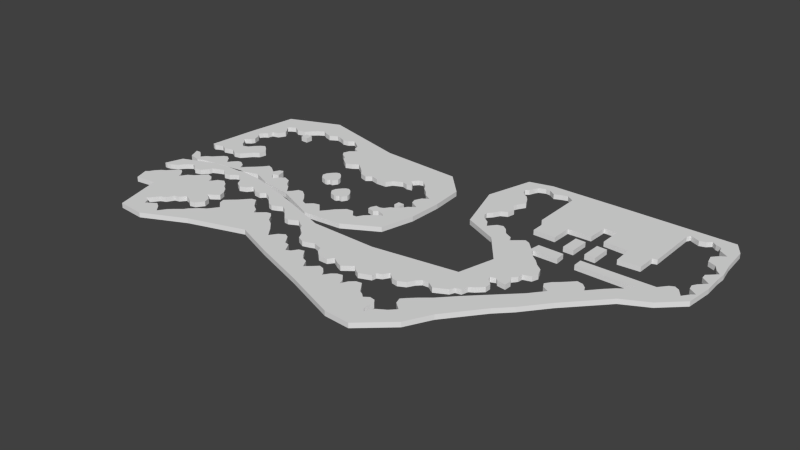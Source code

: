 # Source: Lvl1_F6_exp.blend  (saved by Blender 2.74.0; exported with 4.5.12 LTS)
import bpy
from mathutils import Matrix  # noqa: F401  (used for matrix-valued properties, if any)

bpy.ops.wm.read_factory_settings(use_empty=True)
scene = bpy.context.scene
scene.name = 'Scene'

# ---- collections
col_collection_1 = bpy.data.collections.new('Collection 1'); scene.collection.children.link(col_collection_1)

# ---- world
world_world = bpy.data.worlds.new('World'); scene.world = world_world
world_world.color = (0.05088, 0.05088, 0.05088)
world_world.use_sun_shadow = False
world_world.sun_shadow_jitter_overblur = 0.0
world_world.cycles.sampling_method = 'MANUAL'
world_world.cycles.sample_map_resolution = 256

# ---- meshes
me_cube_004 = bpy.data.meshes.new('Cube.004')
me_cube_004.from_pydata([(48.96, 7.709, -1.0), (48.96, 7.709, 0.3), (51.68, 7.709, -1.0), (51.68, 7.709, 0.3), (51.69, 12.88, -1.0), (51.69, 12.88, 0.3), (49.06, 12.94, -1.0), (49.06, 12.94, 0.3), (43.34, 7.747, -1.0), (43.34, 7.747, 0.3), (46.05, 7.747, -1.0), (46.05, 7.747, 0.3), (46.07, 12.92, -1.0), (46.07, 12.92, 0.3), (43.43, 12.98, -1.0), (43.43, 12.98, 0.3), (-22.96, -0.2716, -1.0), (-22.96, -0.2716, 0.3), (-24.52, 0.2496, -1.0), (-24.52, 0.2496, 0.3), (-25.45, 1.544, -1.0), (-25.45, 1.544, 0.3), (-25.23, 2.701, -1.0), (-25.23, 2.701, 0.3), (-24.73, 3.394, -1.0), (-24.73, 3.394, 0.3), (-24.19, 4.063, -1.0), (-24.19, 4.063, 0.3), (-23.52, 4.682, -1.0), (-23.52, 4.682, 0.3), (-22.68, 4.929, -1.0), (-22.68, 4.929, 0.3), (-21.86, 4.484, -1.0), (-21.86, 4.484, 0.3), (-21.31, 3.914, -1.0), (-21.31, 3.914, 0.3), (-20.74, 3.196, -1.0), (-20.74, 3.196, 0.3), (-20.42, 2.503, -1.0), (-20.42, 2.503, 0.3), (-20.3, 1.71, -1.0), (-20.3, 1.71, 0.3), (-20.67, 1.017, -1.0), (-20.67, 1.017, 0.3), (-21.09, 0.3481, -1.0), (-21.09, 0.3481, 0.3), (-21.93, 0.3976, -1.0), (-21.93, 0.3976, 0.3), (-22.38, -0.2215, -1.0), (-22.38, -0.2215, 0.3), (-47.53, 16.33, -1.0), (-47.53, 16.33, 0.3), (-45.51, 16.3, -1.0), (-45.51, 16.3, 0.3), (-45.46, 18.23, -1.0), (-45.46, 18.23, 0.3), (-47.45, 18.26, -1.0), (-47.45, 18.26, 0.3), (-0.04993, -0.03031, -1.0), (-0.04993, -0.03031, 0.3), (1.614, -0.06262, -1.0), (1.614, -0.06262, 0.3), (1.653, 1.525, -1.0), (1.653, 1.525, 0.3), (0.01428, 1.55, -1.0), (0.01428, 1.55, 0.3), (-62.49, -2.765, -1.0), (-62.49, -2.765, 0.3), (-61.42, -3.174, -1.0), (-61.42, -3.174, 0.3), (-60.53, -2.666, -1.0), (-60.53, -2.666, 0.3), (-59.25, -2.211, -1.0), (-59.25, -2.211, 0.3), (-57.86, -2.933, -1.0), (-57.86, -2.933, 0.3), (-56.55, -2.612, -1.0), (-56.55, -2.612, 0.3), (-55.4, -2.211, -1.0), (-55.4, -2.211, 0.3), (-53.69, -3.174, -1.0), (-53.69, -3.174, 0.3), (-51.92, -2.799, -1.0), (-51.92, -2.799, 0.3), (-50.56, -1.221, -1.0), (-50.56, -1.221, 0.3), (-49.78, -0.2315, -1.0), (-49.78, -0.2315, 0.3), (-48.23, 0.8651, -1.0), (-48.23, 0.8651, 0.3), (-47.8, 2.764, -1.0), (-47.8, 2.764, 0.3), (-49.11, 4.155, -1.0), (-49.11, 4.155, 0.3), (-50.37, 5.091, -1.0), (-50.37, 5.091, 0.3), (-51.49, 4.476, -1.0), (-51.49, 4.476, 0.3), (-52.72, 3.272, -1.0), (-52.72, 3.272, 0.3), (-53.71, 1.962, -1.0), (-53.71, 1.962, 0.3), (-55.08, 1.4, -1.0), (-55.08, 1.4, 0.3), (-56.23, 2.202, -1.0), (-56.23, 2.202, 0.3), (-57.3, 3.888, -1.0), (-57.3, 3.888, 0.3), (-58.5, 4.85, -1.0), (-58.5, 4.85, 0.3), (-56.81, 6.054, -1.0), (-56.81, 6.054, 0.3), (-56.33, 6.99, -1.0), (-56.33, 6.99, 0.3), (-57.0, 8.996, -1.0), (-57.0, 8.996, 0.3), (-58.18, 10.04, -1.0), (-58.18, 10.04, 0.3), (-57.4, 11.24, -1.0), (-57.4, 11.24, 0.3), (-56.33, 11.99, -1.0), (-56.33, 11.99, 0.3), (-55.99, 13.41, -1.0), (-55.99, 13.41, 0.3), (-54.22, 13.89, -1.0), (-54.22, 13.89, 0.3), (-53.2, 15.76, -1.0), (-53.2, 15.76, 0.3), (-53.87, 16.99, -1.0), (-53.87, 16.99, 0.3), (-55.29, 18.65, -1.0), (-55.29, 18.65, 0.3), (-54.54, 19.32, -1.0), (-54.54, 19.32, 0.3), (-53.31, 19.94, -1.0), (-53.31, 19.94, 0.3), (-51.49, 18.89, -1.0), (-51.49, 18.89, 0.3), (-49.25, 19.37, -1.0), (-49.25, 19.37, 0.3), (-47.88, 20.98, -1.0), (-47.88, 20.98, 0.3), (-46.57, 22.16, -1.0), (-46.57, 22.16, 0.3), (-45.13, 23.07, -1.0), (-45.13, 23.07, 0.3), (-43.9, 22.34, -1.0), (-43.9, 22.34, 0.3), (-41.89, 21.65, -1.0), (-41.89, 21.65, 0.3), (-39.86, 22.85, -1.0), (-39.86, 22.85, 0.3), (-38.52, 22.56, -1.0), (-38.52, 22.56, 0.3), (-36.78, 21.78, -1.0), (-36.78, 21.78, 0.3), (-35.23, 22.08, -1.0), (-35.23, 22.08, 0.3), (-33.89, 23.15, -1.0), (-33.89, 23.15, 0.3), (-32.31, 22.08, -1.0), (-32.31, 22.08, 0.3), (-30.82, 20.93, -1.0), (-30.82, 20.93, 0.3), (-30.33, 19.37, -1.0), (-30.33, 19.37, 0.3), (-28.73, 18.57, -1.0), (-28.73, 18.57, 0.3), (-30.44, 17.13, -1.0), (-30.44, 17.13, 0.3), (-31.0, 15.52, -1.0), (-31.0, 15.52, 0.3), (-30.25, 14.43, -1.0), (-30.25, 14.43, 0.3), (-28.68, 13.44, -1.0), (-28.68, 13.44, 0.3), (-27.93, 12.21, -1.0), (-27.93, 12.21, 0.3), (-25.73, 10.52, -1.0), (-25.73, 10.52, 0.3), (-24.02, 11.22, -1.0), (-24.02, 11.22, 0.3), (-22.6, 12.26, -1.0), (-22.6, 12.26, 0.3), (-21.05, 11.14, -1.0), (-21.05, 11.14, 0.3), (-19.37, 9.665, -1.0), (-19.37, 9.665, 0.3), (-18.27, 8.328, -1.0), (-18.27, 8.328, 0.3), (-16.27, 7.712, -1.0), (-16.27, 7.712, 0.3), (-14.98, 8.809, -1.0), (-14.98, 8.809, 0.3), (-12.9, 8.274, -1.0), (-12.9, 8.274, 0.3), (-10.03, 8.354, -1.0), (-10.03, 8.354, 0.3), (-9.071, 9.986, -1.0), (-9.071, 9.986, 0.3), (-7.84, 10.6, -1.0), (-7.84, 10.6, 0.3), (-6.53, 11.16, -1.0), (-6.53, 11.16, 0.3), (-4.978, 10.65, -1.0), (-4.978, 10.65, 0.3), (-3.48, 10.9, -1.0), (-3.48, 10.9, 0.3), (-4.015, 11.97, -1.0), (-4.015, 11.97, 0.3), (-5.379, 13.12, -1.0), (-5.379, 13.12, 0.3), (-4.096, 14.59, -1.0), (-4.096, 14.59, 0.3), (-2.919, 14.91, -1.0), (-2.919, 14.91, 0.3), (-1.983, 13.94, -1.0), (-1.983, 13.94, 0.3), (-0.8324, 12.98, -1.0), (-0.8324, 12.98, 0.3), (-0.003227, 11.62, -1.0), (-0.003227, 11.62, 0.3), (1.441, 10.39, -1.0), (1.441, 10.39, 0.3), (2.618, 8.916, -1.0), (2.618, 8.916, 0.3), (4.624, 7.846, -1.0), (4.624, 7.846, 0.3), (3.046, 6.856, -1.0), (3.046, 6.856, 0.3), (2.19, 5.011, -1.0), (2.19, 5.011, 0.3), (2.565, 3.647, -1.0), (2.565, 3.647, 0.3), (5.052, 2.229, -1.0), (5.052, 2.229, 0.3), (3.313, 0.9988, -1.0), (3.313, 0.9988, 0.3), (2.11, -0.9003, -1.0), (2.11, -0.9003, 0.3), (0.2642, -1.863, -1.0), (0.2642, -1.863, 0.3), (-0.7254, -3.227, -1.0), (-0.7254, -3.227, 0.3), (-1.715, -3.629, -1.0), (-1.715, -3.629, 0.3), (-2.892, -3.468, -1.0), (-2.892, -3.468, 0.3), (-3.561, -4.832, -1.0), (-3.561, -4.832, 0.3), (-3.507, -5.715, -1.0), (-3.507, -5.715, 0.3), (-1.688, -6.116, -1.0), (-1.688, -6.116, 0.3), (-0.6452, -5.314, -1.0), (-0.6452, -5.314, 0.3), (0.719, -5.635, -1.0), (0.719, -5.635, 0.3), (1.709, -6.437, -1.0), (1.709, -6.437, 0.3), (-0.2974, -7.828, -1.0), (-0.2974, -7.828, 0.3), (-1.902, -9.326, -1.0), (-1.902, -9.326, 0.3), (-2.785, -10.9, -1.0), (-2.785, -10.9, 0.3), (-3.801, -10.98, -1.0), (-3.801, -10.98, 0.3), (-5.379, -9.138, -1.0), (-5.379, -9.138, 0.3), (-7.225, -9.352, -1.0), (-7.225, -9.352, 0.3), (-9.365, -11.36, -1.0), (-9.365, -11.36, 0.3), (-10.6, -12.99, -1.0), (-10.6, -12.99, 0.3), (-11.64, -14.25, -1.0), (-11.64, -14.25, 0.3), (-14.02, -11.76, -1.0), (-14.02, -11.76, 0.3), (-15.6, -12.24, -1.0), (-15.6, -12.24, 0.3), (-17.09, -13.58, -1.0), (-17.09, -13.58, 0.3), (-18.46, -13.02, -1.0), (-18.46, -13.02, 0.3), (-19.61, -11.39, -1.0), (-19.61, -11.39, 0.3), (-20.87, -10.05, -1.0), (-20.87, -10.05, 0.3), (-22.5, -8.924, -1.0), (-22.5, -8.924, 0.3), (-23.75, -9.138, -1.0), (-23.75, -9.138, 0.3), (-24.56, -10.42, -1.0), (-24.56, -10.42, 0.3), (-25.52, -11.44, -1.0), (-25.52, -11.44, 0.3), (-27.18, -9.299, -1.0), (-27.18, -9.299, 0.3), (-27.87, -8.898, -1.0), (-27.87, -8.898, 0.3), (-28.78, -8.015, -1.0), (-28.78, -8.015, 0.3), (-29.64, -6.651, -1.0), (-29.64, -6.651, 0.3), (-31.62, -5.929, -1.0), (-31.62, -5.929, 0.3), (-33.01, -7.106, -1.0), (-33.01, -7.106, 0.3), (-33.73, -8.283, -1.0), (-33.73, -8.283, 0.3), (-34.8, -7.641, -1.0), (-34.8, -7.641, 0.3), (-35.52, -6.624, -1.0), (-35.52, -6.624, 0.3), (-34.05, -5.956, -1.0), (-34.05, -5.956, 0.3), (-34.37, -3.949, -1.0), (-34.37, -3.949, 0.3), (-34.88, -3.361, -1.0), (-34.88, -3.361, 0.3), (-35.9, -3.735, -1.0), (-35.9, -3.735, 0.3), (-36.7, -5.287, -1.0), (-36.7, -5.287, 0.3), (-38.6, -3.896, -1.0), (-38.6, -3.896, 0.3), (-40.04, -3.361, -1.0), (-40.04, -3.361, 0.3), (-41.11, -4.805, -1.0), (-41.11, -4.805, 0.3), (-42.5, -6.196, -1.0), (-42.5, -6.196, 0.3), (-44.38, -7.935, -1.0), (-44.38, -7.935, 0.3), (-45.1, -8.951, -1.0), (-45.1, -8.951, 0.3), (-45.98, -7.373, -1.0), (-45.98, -7.373, 0.3), (-47.51, -6.41, -1.0), (-47.51, -6.41, 0.3), (-48.5, -6.544, -1.0), (-48.5, -6.544, 0.3), (-49.7, -7.774, -1.0), (-49.7, -7.774, 0.3), (-50.4, -8.791, -1.0), (-50.4, -8.791, 0.3), (-51.87, -6.918, -1.0), (-51.87, -6.918, 0.3), (-53.04, -6.25, -1.0), (-53.04, -6.25, 0.3), (-54.06, -6.678, -1.0), (-54.06, -6.678, 0.3), (-56.15, -8.844, -1.0), (-56.15, -8.844, 0.3), (-57.59, -9.754, -1.0), (-57.59, -9.754, 0.3), (-58.5, -10.96, -1.0), (-58.5, -10.96, 0.3), (-59.68, -9.887, -1.0), (-59.68, -9.887, 0.3), (-60.96, -8.871, -1.0), (-60.96, -8.871, 0.3), (-62.3, -8.951, -1.0), (-62.3, -8.951, 0.3), (-60.93, -11.89, -1.0), (-60.93, -11.89, 0.3), (-57.86, -12.54, -1.0), (-57.86, -12.54, 0.3), (-54.97, -11.6, -1.0), (-54.97, -11.6, 0.3), (-47.99, -10.69, -1.0), (-47.99, -10.69, 0.3), (-44.0, -10.69, -1.0), (-44.0, -10.69, 0.3), (-38.57, -8.978, -1.0), (-38.57, -8.978, 0.3), (-33.65, -11.06, -1.0), (-33.65, -11.06, 0.3), (-24.77, -12.51, -1.0), (-24.77, -12.51, 0.3), (-13.86, -17.11, -1.0), (-13.86, -17.11, 0.3), (-3.427, -16.2, -1.0), (-3.427, -16.2, 0.3), (5.453, -11.2, -1.0), (5.453, -11.2, 0.3), (7.593, -2.291, -1.0), (7.593, -2.291, 0.3), (7.887, 6.803, -1.0), (7.887, 6.803, 0.3), (7.165, 15.5, -1.0), (7.165, 15.5, 0.3), (0.9597, 22.0, -1.0), (0.9597, 22.0, 0.3), (-21.2, 23.26, -1.0), (-21.2, 23.26, 0.3), (-45.27, 29.53, -1.0), (-45.27, 29.53, 0.3), (-59.14, 23.87, -1.0), (-59.14, 23.87, 0.3), (-61.02, 10.95, -1.0), (-61.02, 10.95, 0.3), (-62.39, -26.34, -1.0), (-62.39, -26.34, 0.3), (-61.61, -25.67, -1.0), (-61.61, -25.67, 0.3), (-60.91, -24.48, -1.0), (-60.91, -24.48, 0.3), (-59.78, -23.23, -1.0), (-59.78, -23.23, 0.3), (-58.63, -22.52, -1.0), (-58.63, -22.52, 0.3), (-57.7, -21.43, -1.0), (-57.7, -21.43, 0.3), (-56.44, -20.18, -1.0), (-56.44, -20.18, 0.3), (-55.67, -19.86, -1.0), (-55.67, -19.86, 0.3), (-54.9, -20.37, -1.0), (-54.9, -20.37, 0.3), (-53.84, -21.63, -1.0), (-53.84, -21.63, 0.3), (-53.36, -22.78, -1.0), (-53.36, -22.78, 0.3), (-52.17, -20.85, -1.0), (-52.17, -20.85, 0.3), (-50.73, -19.99, -1.0), (-50.73, -19.99, 0.3), (-49.61, -18.83, -1.0), (-49.61, -18.83, 0.3), (-48.16, -17.26, -1.0), (-48.16, -17.26, 0.3), (-46.56, -17.71, -1.0), (-46.56, -17.71, 0.3), (-45.59, -18.64, -1.0), (-45.59, -18.64, 0.3), (-45.08, -19.96, -1.0), (-45.08, -19.96, 0.3), (-43.83, -18.06, -1.0), (-43.83, -18.06, 0.3), (-42.16, -17.29, -1.0), (-42.16, -17.29, 0.3), (-40.55, -18.35, -1.0), (-40.55, -18.35, 0.3), (-39.78, -19.44, -1.0), (-39.78, -19.44, 0.3), (-38.34, -20.41, -1.0), (-38.34, -20.41, 0.3), (-37.22, -21.88, -1.0), (-37.22, -21.88, 0.3), (-36.67, -23.62, -1.0), (-36.67, -23.62, 0.3), (-38.34, -24.87, -1.0), (-38.34, -24.87, 0.3), (-39.3, -25.45, -1.0), (-39.3, -25.45, 0.3), (-37.31, -26.83, -1.0), (-37.31, -26.83, 0.3), (-36.77, -28.49, -1.0), (-36.77, -28.49, 0.3), (-38.15, -30.45, -1.0), (-38.15, -30.45, 0.3), (-39.69, -30.84, -1.0), (-39.69, -30.84, 0.3), (-41.16, -29.87, -1.0), (-41.16, -29.87, 0.3), (-42.48, -29.43, -1.0), (-42.48, -29.43, 0.3), (-43.7, -30.9, -1.0), (-43.7, -30.9, 0.3), (-44.92, -31.19, -1.0), (-44.92, -31.19, 0.3), (-46.04, -33.08, -1.0), (-46.04, -33.08, 0.3), (-47.42, -33.69, -1.0), (-47.42, -33.69, 0.3), (-48.23, -34.79, -1.0), (-48.23, -34.79, 0.3), (-49.57, -36.42, -1.0), (-49.57, -36.42, 0.3), (-48.23, -36.94, -1.0), (-48.23, -36.94, 0.3), (-47.58, -38.32, -1.0), (-47.58, -38.32, 0.3), (-46.04, -37.19, -1.0), (-46.04, -37.19, 0.3), (-45.05, -36.58, -1.0), (-45.05, -36.58, 0.3), (-43.64, -37.42, -1.0), (-43.64, -37.42, 0.3), (-41.97, -39.25, -1.0), (-41.97, -39.25, 0.3), (-40.55, -37.19, -1.0), (-40.55, -37.19, 0.3), (-39.33, -36.04, -1.0), (-39.33, -36.04, 0.3), (-37.6, -34.63, -1.0), (-37.6, -34.63, 0.3), (-36.96, -33.69, -1.0), (-36.96, -33.69, 0.3), (-35.07, -31.93, -1.0), (-35.07, -31.93, 0.3), (-33.43, -30.81, -1.0), (-33.43, -30.81, 0.3), (-31.6, -28.3, -1.0), (-31.6, -28.3, 0.3), (-33.56, -26.47, -1.0), (-33.56, -26.47, 0.3), (-33.97, -25.03, -1.0), (-33.97, -25.03, 0.3), (-32.85, -23.97, -1.0), (-32.85, -23.97, 0.3), (-31.28, -22.59, -1.0), (-31.28, -22.59, 0.3), (-29.09, -20.12, -1.0), (-29.09, -20.12, 0.3), (-27.75, -19.83, -1.0), (-27.75, -19.83, 0.3), (-27.07, -20.82, -1.0), (-27.07, -20.82, 0.3), (-25.66, -22.46, -1.0), (-25.66, -22.46, 0.3), (-23.99, -23.52, -1.0), (-23.99, -23.52, 0.3), (-23.16, -25.0, -1.0), (-23.16, -25.0, 0.3), (-20.94, -23.04, -1.0), (-20.94, -23.04, 0.3), (-19.66, -22.72, -1.0), (-19.66, -22.72, 0.3), (-18.76, -23.58, -1.0), (-18.76, -23.58, 0.3), (-17.57, -25.38, -1.0), (-17.57, -25.38, 0.3), (-15.9, -26.47, -1.0), (-15.9, -26.47, 0.3), (-14.04, -28.43, -1.0), (-14.04, -28.43, 0.3), (-12.05, -31.03, -1.0), (-12.05, -31.03, 0.3), (-10.73, -29.14, -1.0), (-10.73, -29.14, 0.3), (-9.193, -28.17, -1.0), (-9.193, -28.17, 0.3), (-8.07, -28.72, -1.0), (-8.07, -28.72, 0.3), (-6.978, -30.26, -1.0), (-6.978, -30.26, 0.3), (-6.465, -31.06, -1.0), (-6.465, -31.06, 0.3), (-5.148, -31.32, -1.0), (-5.148, -31.32, 0.3), (-3.864, -33.6, -1.0), (-3.864, -33.6, 0.3), (-2.709, -32.99, -1.0), (-2.709, -32.99, 0.3), (-1.714, -31.51, -1.0), (-1.714, -31.51, 0.3), (-0.2692, -31.13, -1.0), (-0.2692, -31.13, 0.3), (0.758, -32.54, -1.0), (0.758, -32.54, 0.3), (1.946, -33.82, -1.0), (1.946, -33.82, 0.3), (3.262, -34.34, -1.0), (3.262, -34.34, 0.3), (4.417, -36.42, -1.0), (4.417, -36.42, 0.3), (5.958, -35.08, -1.0), (5.958, -35.08, 0.3), (7.114, -33.95, -1.0), (7.114, -33.95, 0.3), (8.366, -34.24, -1.0), (8.366, -34.24, 0.3), (9.618, -35.46, -1.0), (9.618, -35.46, 0.3), (10.2, -36.52, -1.0), (10.2, -36.52, 0.3), (11.25, -34.95, -1.0), (11.25, -34.95, 0.3), (12.38, -34.05, -1.0), (12.38, -34.05, 0.3), (13.73, -33.73, -1.0), (13.73, -33.73, 0.3), (15.17, -35.4, -1.0), (15.17, -35.4, 0.3), (15.65, -36.74, -1.0), (15.65, -36.74, 0.3), (16.52, -35.01, -1.0), (16.52, -35.01, 0.3), (17.74, -33.92, -1.0), (17.74, -33.92, 0.3), (19.18, -33.66, -1.0), (19.18, -33.66, 0.3), (19.92, -34.66, -1.0), (19.92, -34.66, 0.3), (21.27, -36.52, -1.0), (21.27, -36.52, 0.3), (22.2, -37.0, -1.0), (22.2, -37.0, 0.3), (23.13, -37.84, -1.0), (23.13, -37.84, 0.3), (24.42, -36.94, -1.0), (24.42, -36.94, 0.3), (25.8, -37.19, -1.0), (25.8, -37.19, 0.3), (26.63, -38.25, -1.0), (26.63, -38.25, 0.3), (26.37, -39.31, -1.0), (26.37, -39.31, 0.3), (26.08, -40.76, -1.0), (26.08, -40.76, 0.3), (27.02, -41.88, -1.0), (27.02, -41.88, 0.3), (28.2, -39.89, -1.0), (28.2, -39.89, 0.3), (30.51, -38.45, -1.0), (30.51, -38.45, 0.3), (32.06, -36.87, -1.0), (32.06, -36.87, 0.3), (30.03, -35.17, -1.0), (30.03, -35.17, 0.3), (29.49, -33.5, -1.0), (29.49, -33.5, 0.3), (30.58, -32.31, -1.0), (30.58, -32.31, 0.3), (32.15, -30.81, -1.0), (32.15, -30.81, 0.3), (34.82, -28.56, -1.0), (34.82, -28.56, 0.3), (38.48, -24.67, -1.0), (38.48, -24.67, 0.3), (44.12, -19.12, -1.0), (44.12, -19.12, 0.3), (48.49, -14.85, -1.0), (48.49, -14.85, 0.3), (51.48, -11.16, -1.0), (51.48, -11.16, 0.3), (49.74, -10.23, -1.0), (49.74, -10.23, 0.3), (49.07, -8.946, -1.0), (49.07, -8.946, 0.3), (50.13, -7.437, -1.0), (50.13, -7.437, 0.3), (51.44, -6.282, -1.0), (51.44, -6.282, 0.3), (52.86, -4.869, -1.0), (52.86, -4.869, 0.3), (54.11, -3.585, -1.0), (54.11, -3.585, 0.3), (55.62, -3.874, -1.0), (55.62, -3.874, 0.3), (56.74, -4.901, -1.0), (56.74, -4.901, 0.3), (57.22, -6.057, -1.0), (57.22, -6.057, 0.3), (58.99, -4.067, -1.0), (58.99, -4.067, 0.3), (60.14, -2.783, -1.0), (60.14, -2.783, 0.3), (61.97, -0.953, -1.0), (61.97, -0.953, 0.3), (63.06, -0.1505, -1.0), (63.06, -0.1505, 0.3), (64.25, 1.39, -1.0), (64.25, 1.39, 0.3), (64.83, 2.161, -1.0), (64.83, 2.161, 0.3), (49.81, 2.161, -1.0), (49.81, 2.161, 0.3), (49.77, 4.665, -1.0), (49.77, 4.665, 0.3), (64.41, 4.921, -1.0), (64.41, 4.921, 0.3), (68.33, 5.018, -1.0), (68.33, 5.018, 0.3), (70.09, 7.136, -1.0), (70.09, 7.136, 0.3), (71.22, 7.714, -1.0), (71.22, 7.714, 0.3), (72.47, 7.04, -1.0), (72.47, 7.04, 0.3), (73.91, 4.953, -1.0), (73.91, 4.953, 0.3), (75.26, 6.815, -1.0), (75.26, 6.815, 0.3), (76.13, 7.521, -1.0), (76.13, 7.521, 0.3), (74.01, 8.934, -1.0), (74.01, 8.934, 0.3), (73.69, 10.41, -1.0), (73.69, 10.41, 0.3), (74.4, 11.6, -1.0), (74.4, 11.6, 0.3), (76.16, 13.4, -1.0), (76.16, 13.4, 0.3), (73.95, 14.97, -1.0), (73.95, 14.97, 0.3), (73.82, 16.38, -1.0), (73.82, 16.38, 0.3), (76.16, 18.66, -1.0), (76.16, 18.66, 0.3), (74.88, 19.82, -1.0), (74.88, 19.82, 0.3), (73.85, 21.55, -1.0), (73.85, 21.55, 0.3), (71.67, 22.45, -1.0), (71.67, 22.45, 0.3), (71.12, 24.69, -1.0), (71.12, 24.69, 0.3), (72.57, 26.27, -1.0), (72.57, 26.27, 0.3), (73.95, 27.17, -1.0), (73.95, 27.17, 0.3), (71.44, 28.71, -1.0), (71.44, 28.71, 0.3), (71.06, 30.18, -1.0), (71.06, 30.18, 0.3), (69.55, 30.63, -1.0), (69.55, 30.63, 0.3), (68.39, 31.53, -1.0), (68.39, 31.53, 0.3), (67.3, 30.47, -1.0), (67.3, 30.47, 0.3), (65.7, 29.96, -1.0), (65.7, 29.96, 0.3), (63.1, 31.11, -1.0), (63.1, 31.11, 0.3), (62.61, 30.12, -1.0), (62.61, 30.12, 0.3), (62.71, 16.0, -1.0), (62.71, 16.0, 0.3), (61.52, 15.61, -1.0), (61.52, 15.61, 0.3), (61.43, 10.73, -1.0), (61.43, 10.73, 0.3), (55.78, 10.28, -1.0), (55.78, 10.28, 0.3), (55.62, 15.45, -1.0), (55.62, 15.45, 0.3), (49.16, 15.77, -1.0), (49.16, 15.77, 0.3), (49.2, 21.58, -1.0), (49.2, 21.58, 0.3), (45.86, 21.58, -1.0), (45.86, 21.58, 0.3), (45.67, 16.12, -1.0), (45.67, 16.12, 0.3), (39.53, 15.9, -1.0), (39.53, 15.9, 0.3), (39.41, 10.41, -1.0), (39.41, 10.41, 0.3), (33.6, 10.41, -1.0), (33.6, 10.41, 0.3), (33.6, 15.9, -1.0), (33.6, 15.9, 0.3), (32.25, 15.87, -1.0), (32.25, 15.87, 0.3), (32.09, 29.64, -1.0), (32.09, 29.64, 0.3), (30.07, 30.95, -1.0), (30.07, 30.95, 0.3), (28.62, 30.5, -1.0), (28.62, 30.5, 0.3), (26.69, 29.67, -1.0), (26.69, 29.67, 0.3), (24.9, 30.86, -1.0), (24.9, 30.86, 0.3), (23.58, 31.02, -1.0), (23.58, 31.02, 0.3), (21.82, 30.28, -1.0), (21.82, 30.28, 0.3), (21.3, 29.29, -1.0), (21.3, 29.29, 0.3), (20.76, 27.81, -1.0), (20.76, 27.81, 0.3), (19.89, 27.2, -1.0), (19.89, 27.2, 0.3), (20.21, 26.01, -1.0), (20.21, 26.01, 0.3), (21.21, 24.89, -1.0), (21.21, 24.89, 0.3), (22.33, 24.25, -1.0), (22.33, 24.25, 0.3), (23.32, 22.96, -1.0), (23.32, 22.96, 0.3), (24.29, 21.07, -1.0), (24.29, 21.07, 0.3), (23.04, 18.92, -1.0), (23.04, 18.92, 0.3), (22.68, 18.05, -1.0), (22.68, 18.05, 0.3), (24.09, 16.22, -1.0), (24.09, 16.22, 0.3), (23.71, 14.26, -1.0), (23.71, 14.26, 0.3), (22.01, 13.36, -1.0), (22.01, 13.36, 0.3), (21.14, 11.76, -1.0), (21.14, 11.76, 0.3), (20.02, 10.54, -1.0), (20.02, 10.54, 0.3), (20.18, 9.512, -1.0), (20.18, 9.512, 0.3), (21.14, 8.099, -1.0), (21.14, 8.099, 0.3), (22.84, 6.944, -1.0), (22.84, 6.944, 0.3), (23.97, 5.082, -1.0), (23.97, 5.082, 0.3), (25.57, 7.04, -1.0), (25.57, 7.04, 0.3), (27.08, 7.489, -1.0), (27.08, 7.489, 0.3), (28.43, 6.526, -1.0), (28.43, 6.526, 0.3), (29.58, 4.921, -1.0), (29.58, 4.921, 0.3), (31.61, 3.894, -1.0), (31.61, 3.894, 0.3), (32.22, 2.514, -1.0), (32.22, 2.514, 0.3), (34.4, 4.376, -1.0), (34.4, 4.376, 0.3), (35.1, 4.889, -1.0), (35.1, 4.889, 0.3), (36.39, 4.344, -1.0), (36.39, 4.344, 0.3), (38.31, 2.321, -1.0), (38.31, 2.321, 0.3), (38.67, 4.857, -1.0), (38.67, 4.857, 0.3), (45.22, 4.857, -1.0), (45.22, 4.857, 0.3), (45.41, 2.064, -1.0), (45.41, 2.064, 0.3), (39.15, 1.968, -1.0), (39.15, 1.968, 0.3), (39.34, 1.005, -1.0), (39.34, 1.005, 0.3), (40.66, -0.4715, -1.0), (40.66, -0.4715, 0.3), (42.1, -1.563, -1.0), (42.1, -1.563, 0.3), (43.52, -3.104, -1.0), (43.52, -3.104, 0.3), (45.18, -4.356, -1.0), (45.18, -4.356, 0.3), (46.05, -6.378, -1.0), (46.05, -6.378, 0.3), (45.51, -8.111, -1.0), (45.51, -8.111, 0.3), (43.48, -8.753, -1.0), (43.48, -8.753, 0.3), (43.32, -10.07, -1.0), (43.32, -10.07, 0.3), (42.3, -11.39, -1.0), (42.3, -11.39, 0.3), (43.16, -12.77, -1.0), (43.16, -12.77, 0.3), (43.07, -14.66, -1.0), (43.07, -14.66, 0.3), (40.82, -14.4, -1.0), (40.82, -14.4, 0.3), (39.98, -13.57, -1.0), (39.98, -13.57, 0.3), (38.7, -14.11, -1.0), (38.7, -14.11, 0.3), (39.05, -15.11, -1.0), (39.05, -15.11, 0.3), (40.5, -16.52, -1.0), (40.5, -16.52, 0.3), (40.5, -18.13, -1.0), (40.5, -18.13, 0.3), (38.83, -19.73, -1.0), (38.83, -19.73, 0.3), (37.61, -20.53, -1.0), (37.61, -20.53, 0.3), (37.19, -22.24, -1.0), (37.19, -22.24, 0.3), (35.68, -22.56, -1.0), (35.68, -22.56, 0.3), (35.17, -23.84, -1.0), (35.17, -23.84, 0.3), (31.86, -25.57, -1.0), (31.86, -25.57, 0.3), (29.94, -24.32, -1.0), (29.94, -24.32, 0.3), (28.4, -24.42, -1.0), (28.4, -24.42, 0.3), (27.3, -25.51, -1.0), (27.3, -25.51, 0.3), (26.28, -27.31, -1.0), (26.28, -27.31, 0.3), (24.38, -28.27, -1.0), (24.38, -28.27, 0.3), (22.81, -27.98, -1.0), (22.81, -27.98, 0.3), (21.05, -26.44, -1.0), (21.05, -26.44, 0.3), (20.11, -27.98, -1.0), (20.11, -27.98, 0.3), (18.86, -28.56, -1.0), (18.86, -28.56, 0.3), (18.67, -29.81, -1.0), (18.67, -29.81, 0.3), (15.62, -31.0, -1.0), (15.62, -31.0, 0.3), (14.27, -30.26, -1.0), (14.27, -30.26, 0.3), (13.08, -29.1, -1.0), (13.08, -29.1, 0.3), (10.55, -31.06, -1.0), (10.55, -31.06, 0.3), (8.976, -30.39, -1.0), (8.976, -30.39, 0.3), (7.242, -29.3, -1.0), (7.242, -29.3, 0.3), (6.151, -30.71, -1.0), (6.151, -30.71, 0.3), (3.711, -30.68, -1.0), (3.711, -30.68, 0.3), (2.17, -29.36, -1.0), (2.17, -29.36, 0.3), (1.56, -27.92, -1.0), (1.56, -27.92, 0.3), (-0.9112, -27.15, -1.0), (-0.9112, -27.15, 0.3), (-2.131, -27.63, -1.0), (-2.131, -27.63, 0.3), (-3.929, -28.17, -1.0), (-3.929, -28.17, 0.3), (-5.758, -27.31, -1.0), (-5.758, -27.31, 0.3), (-6.785, -25.38, -1.0), (-6.785, -25.38, 0.3), (-8.744, -23.84, -1.0), (-8.744, -23.84, 0.3), (-9.418, -22.65, -1.0), (-9.418, -22.65, 0.3), (-10.28, -22.27, -1.0), (-10.28, -22.27, 0.3), (-11.79, -21.24, -1.0), (-11.79, -21.24, 0.3), (-14.2, -22.46, -1.0), (-14.2, -22.46, 0.3), (-15.45, -22.33, -1.0), (-15.45, -22.33, 0.3), (-17.38, -20.37, -1.0), (-17.38, -20.37, 0.3), (-18.76, -19.03, -1.0), (-18.76, -19.03, 0.3), (-20.04, -18.29, -1.0), (-20.04, -18.29, 0.3), (-21.36, -19.03, -1.0), (-21.36, -19.03, 0.3), (-22.74, -19.57, -1.0), (-22.74, -19.57, 0.3), (-23.93, -19.22, -1.0), (-23.93, -19.22, 0.3), (-25.47, -17.84, -1.0), (-25.47, -17.84, 0.3), (-26.21, -17.07, -1.0), (-26.21, -17.07, 0.3), (-27.49, -16.07, -1.0), (-27.49, -16.07, 0.3), (-28.71, -15.53, -1.0), (-28.71, -15.53, 0.3), (-29.87, -16.71, -1.0), (-29.87, -16.71, 0.3), (-31.69, -16.55, -1.0), (-31.69, -16.55, 0.3), (-33.88, -15.01, -1.0), (-33.88, -15.01, 0.3), (-34.87, -16.36, -1.0), (-34.87, -16.36, 0.3), (-36.67, -17.16, -1.0), (-36.67, -17.16, 0.3), (-38.44, -16.07, -1.0), (-38.44, -16.07, 0.3), (-39.37, -14.4, -1.0), (-39.37, -14.4, 0.3), (-41.74, -12.51, -1.0), (-41.74, -12.51, 0.3), (-42.74, -13.02, -1.0), (-42.74, -13.02, 0.3), (-43.8, -13.95, -1.0), (-43.8, -13.95, 0.3), (-45.37, -14.24, -1.0), (-45.37, -14.24, 0.3), (-47.2, -12.8, -1.0), (-47.2, -12.8, 0.3), (-48.35, -13.22, -1.0), (-48.35, -13.22, 0.3), (-50.18, -14.02, -1.0), (-50.18, -14.02, 0.3), (-50.44, -14.88, -1.0), (-50.44, -14.88, 0.3), (-51.85, -16.62, -1.0), (-51.85, -16.62, 0.3), (-53.62, -17.1, -1.0), (-53.62, -17.1, 0.3), (-54.94, -15.98, -1.0), (-54.94, -15.98, 0.3), (-56.06, -15.59, -1.0), (-56.06, -15.59, 0.3), (-57.34, -16.52, -1.0), (-57.34, -16.52, 0.3), (-58.02, -17.23, -1.0), (-58.02, -17.23, 0.3), (-58.95, -18.38, -1.0), (-58.95, -18.38, 0.3), (-60.68, -19.28, -1.0), (-60.68, -19.28, 0.3), (-61.8, -19.54, -1.0), (-61.8, -19.54, 0.3), (-62.61, -19.51, -1.0), (-62.61, -19.51, 0.3), (-61.03, -14.85, -1.0), (-61.03, -14.85, 0.3), (-51.98, -11.26, -1.0), (-51.98, -11.26, 0.3), (-43.59, -10.19, -1.0), (-43.59, -10.19, 0.3), (-35.54, -11.06, -1.0), (-35.54, -11.06, 0.3), (-25.22, -13.85, -1.0), (-25.22, -13.85, 0.3), (-19.36, -15.72, -1.0), (-19.36, -15.72, 0.3), (-7.847, -19.71, -1.0), (-7.847, -19.71, 0.3), (10.12, -19.98, -1.0), (10.12, -19.98, 0.3), (32.16, -16.65, -1.0), (32.16, -16.65, 0.3), (34.62, -7.064, -1.0), (34.62, -7.064, 0.3), (28.16, 0.9898, -1.0), (28.16, 0.9898, 0.3), (19.04, 5.117, -1.0), (19.04, 5.117, 0.3), (14.45, 19.36, -1.0), (14.45, 19.36, 0.3), (17.91, 31.94, -1.0), (17.91, 31.94, 0.3), (24.17, 33.54, -1.0), (24.17, 33.54, 0.3), (42.27, 33.8, -1.0), (42.27, 33.8, 0.3), (73.29, 34.0, -1.0), (73.29, 34.0, 0.3), (75.55, 30.41, -1.0), (75.55, 30.41, 0.3), (76.15, 23.35, -1.0), (76.15, 23.35, 0.3), (76.95, 19.09, -1.0), (76.95, 19.09, 0.3), (76.88, 16.3, -1.0), (76.88, 16.3, 0.3), (77.15, 11.51, -1.0), (77.15, 11.51, 0.3), (76.48, 4.251, -1.0), (76.48, 4.251, 0.3), (70.89, -1.074, -1.0), (70.89, -1.074, 0.3), (64.3, -4.535, -1.0), (64.3, -4.535, 0.3), (55.19, -14.32, -1.0), (55.19, -14.32, 0.3), (49.99, -20.78, -1.0), (49.99, -20.78, 0.3), (46.33, -24.5, -1.0), (46.33, -24.5, 0.3), (38.94, -33.75, -1.0), (38.94, -33.75, 0.3), (35.55, -40.28, -1.0), (35.55, -40.28, 0.3), (27.63, -47.33, -1.0), (27.63, -47.33, 0.3), (20.77, -46.93, -1.0), (20.77, -46.93, 0.3), (6.596, -41.54, -1.0), (6.596, -41.54, 0.3), (-7.648, -36.68, -1.0), (-7.648, -36.68, 0.3), (-18.16, -32.62, -1.0), (-18.16, -32.62, 0.3), (-32.94, -37.28, -1.0), (-32.94, -37.28, 0.3), (-44.26, -42.67, -1.0), (-44.26, -42.67, 0.3), (-51.64, -42.07, -1.0), (-51.64, -42.07, 0.3), (-55.3, -29.23, -1.0), (-55.3, -29.23, 0.3), (-61.03, -29.96, -1.0), (-61.03, -29.96, 0.3), (-14.73, -5.782, -1.0), (-14.73, -5.782, 0.3), (-16.3, -5.261, -1.0), (-16.3, -5.261, 0.3), (-17.22, -3.967, -1.0), (-17.22, -3.967, 0.3), (-17.0, -2.81, -1.0), (-17.0, -2.81, 0.3), (-16.51, -2.117, -1.0), (-16.51, -2.117, 0.3), (-15.96, -1.448, -1.0), (-15.96, -1.448, 0.3), (-15.29, -0.8289, -1.0), (-15.29, -0.8289, 0.3), (-14.45, -0.5812, -1.0), (-14.45, -0.5812, 0.3), (-13.63, -1.027, -1.0), (-13.63, -1.027, 0.3), (-13.09, -1.597, -1.0), (-13.09, -1.597, 0.3), (-12.52, -2.315, -1.0), (-12.52, -2.315, 0.3), (-12.2, -3.008, -1.0), (-12.2, -3.008, 0.3), (-12.07, -3.801, -1.0), (-12.07, -3.801, 0.3), (-12.44, -4.494, -1.0), (-12.44, -4.494, 0.3), (-12.87, -5.163, -1.0), (-12.87, -5.163, 0.3), (-13.71, -5.113, -1.0), (-13.71, -5.113, 0.3), (-14.15, -5.732, -1.0), (-14.15, -5.732, 0.3)], [], [(0, 1, 3, 2), (2, 3, 5, 4), (4, 5, 7, 6), (6, 7, 1, 0), (1, 7, 5, 3), (2, 4, 6, 0), (8, 9, 11, 10), (10, 11, 13, 12), (12, 13, 15, 14), (14, 15, 9, 8), (9, 15, 13, 11), (10, 12, 14, 8), (16, 17, 19, 18), (18, 19, 21, 20), (20, 21, 23, 22), (22, 23, 25, 24), (24, 25, 27, 26), (26, 27, 29, 28), (28, 29, 31, 30), (30, 31, 33, 32), (32, 33, 35, 34), (34, 35, 37, 36), (36, 37, 39, 38), (38, 39, 41, 40), (40, 41, 43, 42), (42, 43, 45, 44), (44, 45, 47, 46), (46, 47, 49, 48), (17, 49, 47, 45, 43, 41, 39, 37, 35, 33, 31, 29, 27, 25, 23, 21, 19), (48, 49, 17, 16), (18, 20, 22, 24, 26, 28, 30, 32, 34, 36, 38, 40, 42, 44, 46, 48, 16), (50, 51, 53, 52), (52, 53, 55, 54), (54, 55, 57, 56), (56, 57, 51, 50), (51, 57, 55, 53), (52, 54, 56, 50), (58, 59, 61, 60), (60, 61, 63, 62), (62, 63, 65, 64), (64, 65, 59, 58), (59, 65, 63, 61), (60, 62, 64, 58), (66, 67, 69, 68), (68, 69, 71, 70), (70, 71, 73, 72), (72, 73, 75, 74), (74, 75, 77, 76), (76, 77, 79, 78), (78, 79, 81, 80), (80, 81, 83, 82), (82, 83, 85, 84), (84, 85, 87, 86), (86, 87, 89, 88), (88, 89, 91, 90), (90, 91, 93, 92), (92, 93, 95, 94), (94, 95, 97, 96), (96, 97, 99, 98), (98, 99, 101, 100), (100, 101, 103, 102), (102, 103, 105, 104), (104, 105, 107, 106), (106, 107, 109, 108), (108, 109, 111, 110), (110, 111, 113, 112), (112, 113, 115, 114), (114, 115, 117, 116), (116, 117, 119, 118), (118, 119, 121, 120), (120, 121, 123, 122), (122, 123, 125, 124), (124, 125, 127, 126), (126, 127, 129, 128), (128, 129, 131, 130), (130, 131, 133, 132), (132, 133, 135, 134), (134, 135, 137, 136), (136, 137, 139, 138), (138, 139, 141, 140), (140, 141, 143, 142), (142, 143, 145, 144), (144, 145, 147, 146), (146, 147, 149, 148), (148, 149, 151, 150), (150, 151, 153, 152), (152, 153, 155, 154), (154, 155, 157, 156), (156, 157, 159, 158), (158, 159, 161, 160), (160, 161, 163, 162), (162, 163, 165, 164), (164, 165, 167, 166), (166, 167, 169, 168), (168, 169, 171, 170), (170, 171, 173, 172), (172, 173, 175, 174), (174, 175, 177, 176), (176, 177, 179, 178), (178, 179, 181, 180), (180, 181, 183, 182), (182, 183, 185, 184), (184, 185, 187, 186), (186, 187, 189, 188), (188, 189, 191, 190), (190, 191, 193, 192), (192, 193, 195, 194), (194, 195, 197, 196), (196, 197, 199, 198), (198, 199, 201, 200), (200, 201, 203, 202), (202, 203, 205, 204), (204, 205, 207, 206), (206, 207, 209, 208), (208, 209, 211, 210), (210, 211, 213, 212), (212, 213, 215, 214), (214, 215, 217, 216), (216, 217, 219, 218), (218, 219, 221, 220), (220, 221, 223, 222), (222, 223, 225, 224), (224, 225, 227, 226), (226, 227, 229, 228), (228, 229, 231, 230), (230, 231, 233, 232), (232, 233, 235, 234), (234, 235, 237, 236), (236, 237, 239, 238), (238, 239, 241, 240), (240, 241, 243, 242), (242, 243, 245, 244), (244, 245, 247, 246), (246, 247, 249, 248), (248, 249, 251, 250), (250, 251, 253, 252), (252, 253, 255, 254), (254, 255, 257, 256), (256, 257, 259, 258), (258, 259, 261, 260), (260, 261, 263, 262), (262, 263, 265, 264), (264, 265, 267, 266), (266, 267, 269, 268), (268, 269, 271, 270), (270, 271, 273, 272), (272, 273, 275, 274), (274, 275, 277, 276), (276, 277, 279, 278), (278, 279, 281, 280), (280, 281, 283, 282), (282, 283, 285, 284), (284, 285, 287, 286), (286, 287, 289, 288), (288, 289, 291, 290), (290, 291, 293, 292), (292, 293, 295, 294), (294, 295, 297, 296), (296, 297, 299, 298), (298, 299, 301, 300), (300, 301, 303, 302), (302, 303, 305, 304), (304, 305, 307, 306), (306, 307, 309, 308), (308, 309, 311, 310), (310, 311, 313, 312), (312, 313, 315, 314), (314, 315, 317, 316), (316, 317, 319, 318), (318, 319, 321, 320), (320, 321, 323, 322), (322, 323, 325, 324), (324, 325, 327, 326), (326, 327, 329, 328), (328, 329, 331, 330), (330, 331, 333, 332), (332, 333, 335, 334), (334, 335, 337, 336), (336, 337, 339, 338), (338, 339, 341, 340), (340, 341, 343, 342), (342, 343, 345, 344), (344, 345, 347, 346), (346, 347, 349, 348), (348, 349, 351, 350), (350, 351, 353, 352), (352, 353, 355, 354), (354, 355, 357, 356), (356, 357, 359, 358), (358, 359, 361, 360), (360, 361, 363, 362), (362, 363, 365, 364), (364, 365, 367, 366), (366, 367, 369, 368), (368, 369, 371, 370), (370, 371, 373, 372), (372, 373, 375, 374), (374, 375, 377, 376), (376, 377, 379, 378), (378, 379, 381, 380), (380, 381, 383, 382), (382, 383, 385, 384), (384, 385, 387, 386), (386, 387, 389, 388), (388, 389, 391, 390), (390, 391, 393, 392), (392, 393, 395, 394), (394, 395, 397, 396), (396, 397, 399, 398), (398, 399, 401, 400), (400, 401, 403, 402), (402, 403, 67, 66), (67, 403, 401, 399, 397, 395, 393, 391, 389, 387, 385, 383, 381, 379, 377, 375, 373, 371, 369, 367, 365, 363, 361, 359, 357, 355, 353, 351, 349, 347, 345, 343, 341, 339, 337, 335, 333, 331, 329, 327, 325, 323, 321, 319, 317, 315, 313, 311, 309, 307, 305, 303, 301, 299, 297, 295, 293, 291, 289, 287, 285, 283, 281, 279, 277, 275, 273, 271, 269, 267, 265, 263, 261, 259, 257, 255, 253, 251, 249, 247, 245, 243, 241, 239, 237, 235, 233, 231, 229, 227, 225, 223, 221, 219, 217, 215, 213, 211, 209, 207, 205, 203, 201, 199, 197, 195, 193, 191, 189, 187, 185, 183, 181, 179, 177, 175, 173, 171, 169, 167, 165, 163, 161, 159, 157, 155, 153, 151, 149, 147, 145, 143, 141, 139, 137, 135, 133, 131, 129, 127, 125, 123, 121, 119, 117, 115, 113, 111, 109, 107, 105, 103, 101, 99, 97, 95, 93, 91, 89, 87, 85, 83, 81, 79, 77, 75, 73, 71, 69), (68, 70, 72, 74, 76, 78, 80, 82, 84, 86, 88, 90, 92, 94, 96, 98, 100, 102, 104, 106, 108, 110, 112, 114, 116, 118, 120, 122, 124, 126, 128, 130, 132, 134, 136, 138, 140, 142, 144, 146, 148, 150, 152, 154, 156, 158, 160, 162, 164, 166, 168, 170, 172, 174, 176, 178, 180, 182, 184, 186, 188, 190, 192, 194, 196, 198, 200, 202, 204, 206, 208, 210, 212, 214, 216, 218, 220, 222, 224, 226, 228, 230, 232, 234, 236, 238, 240, 242, 244, 246, 248, 250, 252, 254, 256, 258, 260, 262, 264, 266, 268, 270, 272, 274, 276, 278, 280, 282, 284, 286, 288, 290, 292, 294, 296, 298, 300, 302, 304, 306, 308, 310, 312, 314, 316, 318, 320, 322, 324, 326, 328, 330, 332, 334, 336, 338, 340, 342, 344, 346, 348, 350, 352, 354, 356, 358, 360, 362, 364, 366, 368, 370, 372, 374, 376, 378, 380, 382, 384, 386, 388, 390, 392, 394, 396, 398, 400, 402, 66), (404, 405, 407, 406), (406, 407, 409, 408), (408, 409, 411, 410), (410, 411, 413, 412), (412, 413, 415, 414), (414, 415, 417, 416), (416, 417, 419, 418), (418, 419, 421, 420), (420, 421, 423, 422), (422, 423, 425, 424), (424, 425, 427, 426), (426, 427, 429, 428), (428, 429, 431, 430), (430, 431, 433, 432), (432, 433, 435, 434), (434, 435, 437, 436), (436, 437, 439, 438), (438, 439, 441, 440), (440, 441, 443, 442), (442, 443, 445, 444), (444, 445, 447, 446), (446, 447, 449, 448), (448, 449, 451, 450), (450, 451, 453, 452), (452, 453, 455, 454), (454, 455, 457, 456), (456, 457, 459, 458), (458, 459, 461, 460), (460, 461, 463, 462), (462, 463, 465, 464), (464, 465, 467, 466), (466, 467, 469, 468), (468, 469, 471, 470), (470, 471, 473, 472), (472, 473, 475, 474), (474, 475, 477, 476), (476, 477, 479, 478), (478, 479, 481, 480), (480, 481, 483, 482), (482, 483, 485, 484), (484, 485, 487, 486), (486, 487, 489, 488), (488, 489, 491, 490), (490, 491, 493, 492), (492, 493, 495, 494), (494, 495, 497, 496), (496, 497, 499, 498), (498, 499, 501, 500), (500, 501, 503, 502), (502, 503, 505, 504), (504, 505, 507, 506), (506, 507, 509, 508), (508, 509, 511, 510), (510, 511, 513, 512), (512, 513, 515, 514), (514, 515, 517, 516), (516, 517, 519, 518), (518, 519, 521, 520), (520, 521, 523, 522), (522, 523, 525, 524), (524, 525, 527, 526), (526, 527, 529, 528), (528, 529, 531, 530), (530, 531, 533, 532), (532, 533, 535, 534), (534, 535, 537, 536), (536, 537, 539, 538), (538, 539, 541, 540), (540, 541, 543, 542), (542, 543, 545, 544), (544, 545, 547, 546), (546, 547, 549, 548), (548, 549, 551, 550), (550, 551, 553, 552), (552, 553, 555, 554), (554, 555, 557, 556), (556, 557, 559, 558), (558, 559, 561, 560), (560, 561, 563, 562), (562, 563, 565, 564), (564, 565, 567, 566), (566, 567, 569, 568), (568, 569, 571, 570), (570, 571, 573, 572), (572, 573, 575, 574), (574, 575, 577, 576), (576, 577, 579, 578), (578, 579, 581, 580), (580, 581, 583, 582), (582, 583, 585, 584), (584, 585, 587, 586), (586, 587, 589, 588), (588, 589, 591, 590), (590, 591, 593, 592), (592, 593, 595, 594), (594, 595, 597, 596), (596, 597, 599, 598), (598, 599, 601, 600), (600, 601, 603, 602), (602, 603, 605, 604), (604, 605, 607, 606), (606, 607, 609, 608), (608, 609, 611, 610), (610, 611, 613, 612), (612, 613, 615, 614), (614, 615, 617, 616), (616, 617, 619, 618), (618, 619, 621, 620), (620, 621, 623, 622), (622, 623, 625, 624), (624, 625, 627, 626), (626, 627, 629, 628), (628, 629, 631, 630), (630, 631, 633, 632), (632, 633, 635, 634), (634, 635, 637, 636), (636, 637, 639, 638), (638, 639, 641, 640), (640, 641, 643, 642), (642, 643, 645, 644), (644, 645, 647, 646), (646, 647, 649, 648), (648, 649, 651, 650), (650, 651, 653, 652), (652, 653, 655, 654), (654, 655, 657, 656), (656, 657, 659, 658), (658, 659, 661, 660), (660, 661, 663, 662), (662, 663, 665, 664), (664, 665, 667, 666), (666, 667, 669, 668), (668, 669, 671, 670), (670, 671, 673, 672), (672, 673, 675, 674), (674, 675, 677, 676), (676, 677, 679, 678), (678, 679, 681, 680), (680, 681, 683, 682), (682, 683, 685, 684), (684, 685, 687, 686), (686, 687, 689, 688), (688, 689, 691, 690), (690, 691, 693, 692), (692, 693, 695, 694), (694, 695, 697, 696), (696, 697, 699, 698), (698, 699, 701, 700), (700, 701, 703, 702), (702, 703, 705, 704), (704, 705, 707, 706), (706, 707, 709, 708), (708, 709, 711, 710), (710, 711, 713, 712), (712, 713, 715, 714), (714, 715, 717, 716), (716, 717, 719, 718), (718, 719, 721, 720), (720, 721, 723, 722), (722, 723, 725, 724), (724, 725, 727, 726), (726, 727, 729, 728), (728, 729, 731, 730), (730, 731, 733, 732), (732, 733, 735, 734), (734, 735, 737, 736), (736, 737, 739, 738), (738, 739, 741, 740), (740, 741, 743, 742), (742, 743, 745, 744), (744, 745, 747, 746), (746, 747, 749, 748), (748, 749, 751, 750), (750, 751, 753, 752), (752, 753, 755, 754), (754, 755, 757, 756), (756, 757, 759, 758), (758, 759, 761, 760), (760, 761, 763, 762), (762, 763, 765, 764), (764, 765, 767, 766), (766, 767, 769, 768), (768, 769, 771, 770), (770, 771, 773, 772), (772, 773, 775, 774), (774, 775, 777, 776), (776, 777, 779, 778), (778, 779, 781, 780), (780, 781, 783, 782), (782, 783, 785, 784), (784, 785, 787, 786), (786, 787, 789, 788), (788, 789, 791, 790), (790, 791, 793, 792), (792, 793, 795, 794), (794, 795, 797, 796), (796, 797, 799, 798), (798, 799, 801, 800), (800, 801, 803, 802), (802, 803, 805, 804), (804, 805, 807, 806), (806, 807, 809, 808), (808, 809, 811, 810), (810, 811, 813, 812), (812, 813, 815, 814), (814, 815, 817, 816), (816, 817, 819, 818), (818, 819, 821, 820), (820, 821, 823, 822), (822, 823, 825, 824), (824, 825, 827, 826), (826, 827, 829, 828), (828, 829, 831, 830), (830, 831, 833, 832), (832, 833, 835, 834), (834, 835, 837, 836), (836, 837, 839, 838), (838, 839, 841, 840), (840, 841, 843, 842), (842, 843, 845, 844), (844, 845, 847, 846), (846, 847, 849, 848), (848, 849, 851, 850), (850, 851, 853, 852), (852, 853, 855, 854), (854, 855, 857, 856), (856, 857, 859, 858), (858, 859, 861, 860), (860, 861, 863, 862), (862, 863, 865, 864), (864, 865, 867, 866), (866, 867, 869, 868), (868, 869, 871, 870), (870, 871, 873, 872), (872, 873, 875, 874), (874, 875, 877, 876), (876, 877, 879, 878), (878, 879, 881, 880), (880, 881, 883, 882), (882, 883, 885, 884), (884, 885, 887, 886), (886, 887, 889, 888), (888, 889, 891, 890), (890, 891, 893, 892), (892, 893, 895, 894), (894, 895, 897, 896), (896, 897, 899, 898), (898, 899, 901, 900), (900, 901, 903, 902), (902, 903, 905, 904), (904, 905, 907, 906), (906, 907, 909, 908), (908, 909, 911, 910), (910, 911, 913, 912), (912, 913, 915, 914), (914, 915, 917, 916), (916, 917, 919, 918), (918, 919, 921, 920), (920, 921, 923, 922), (922, 923, 925, 924), (924, 925, 927, 926), (926, 927, 929, 928), (928, 929, 931, 930), (930, 931, 933, 932), (932, 933, 935, 934), (934, 935, 937, 936), (936, 937, 939, 938), (938, 939, 941, 940), (940, 941, 943, 942), (942, 943, 945, 944), (944, 945, 947, 946), (946, 947, 949, 948), (948, 949, 951, 950), (950, 951, 953, 952), (952, 953, 955, 954), (954, 955, 957, 956), (956, 957, 959, 958), (958, 959, 961, 960), (960, 961, 963, 962), (962, 963, 965, 964), (964, 965, 967, 966), (966, 967, 969, 968), (968, 969, 971, 970), (970, 971, 973, 972), (972, 973, 975, 974), (974, 975, 977, 976), (976, 977, 979, 978), (978, 979, 981, 980), (980, 981, 983, 982), (982, 983, 985, 984), (984, 985, 987, 986), (986, 987, 989, 988), (988, 989, 991, 990), (990, 991, 993, 992), (992, 993, 995, 994), (994, 995, 997, 996), (996, 997, 999, 998), (998, 999, 1001, 1000), (1000, 1001, 1003, 1002), (1002, 1003, 1005, 1004), (1004, 1005, 1007, 1006), (1006, 1007, 1009, 1008), (1008, 1009, 1011, 1010), (1010, 1011, 1013, 1012), (1012, 1013, 1015, 1014), (1014, 1015, 1017, 1016), (1016, 1017, 1019, 1018), (1018, 1019, 1021, 1020), (1020, 1021, 1023, 1022), (1022, 1023, 1025, 1024), (1024, 1025, 1027, 1026), (1026, 1027, 1029, 1028), (1028, 1029, 1031, 1030), (1030, 1031, 1033, 1032), (1032, 1033, 1035, 1034), (1034, 1035, 1037, 1036), (1036, 1037, 1039, 1038), (1038, 1039, 1041, 1040), (1040, 1041, 1043, 1042), (1042, 1043, 1045, 1044), (1044, 1045, 1047, 1046), (1046, 1047, 1049, 1048), (1048, 1049, 1051, 1050), (1050, 1051, 1053, 1052), (1052, 1053, 1055, 1054), (1054, 1055, 1057, 1056), (1056, 1057, 1059, 1058), (1058, 1059, 1061, 1060), (1060, 1061, 1063, 1062), (1062, 1063, 1065, 1064), (1064, 1065, 1067, 1066), (1066, 1067, 1069, 1068), (1068, 1069, 1071, 1070), (1070, 1071, 1073, 1072), (1072, 1073, 1075, 1074), (1074, 1075, 1077, 1076), (1076, 1077, 1079, 1078), (1078, 1079, 1081, 1080), (1080, 1081, 1083, 1082), (1082, 1083, 1085, 1084), (1084, 1085, 1087, 1086), (1086, 1087, 1089, 1088), (1088, 1089, 1091, 1090), (1090, 1091, 1093, 1092), (1092, 1093, 1095, 1094), (1094, 1095, 1097, 1096), (1096, 1097, 1099, 1098), (1098, 1099, 405, 404), (405, 1099, 1097, 1095, 1093, 1091, 1089, 1087, 1085, 1083, 1081, 1079, 1077, 1075, 1073, 1071, 1069, 1067, 1065, 1063, 1061, 1059, 1057, 1055, 1053, 1051, 1049, 1047, 1045, 1043, 1041, 1039, 1037, 1035, 1033, 1031, 1029, 1027, 1025, 1023, 1021, 1019, 1017, 1015, 1013, 1011, 1009, 1007, 1005, 1003, 1001, 999, 997, 995, 993, 991, 989, 987, 985, 983, 981, 979, 977, 975, 973, 971, 969, 967, 965, 963, 961, 959, 957, 955, 953, 951, 949, 947, 945, 943, 941, 939, 937, 935, 933, 931, 929, 927, 925, 923, 921, 919, 917, 915, 913, 911, 909, 907, 905, 903, 901, 899, 897, 895, 893, 891, 889, 887, 885, 883, 881, 879, 877, 875, 873, 871, 869, 867, 865, 863, 861, 859, 857, 855, 853, 851, 849, 847, 845, 843, 841, 839, 837, 835, 833, 831, 829, 827, 825, 823, 821, 819, 817, 815, 813, 811, 809, 807, 805, 803, 801, 799, 797, 795, 793, 791, 789, 787, 785, 783, 781, 779, 777, 775, 773, 771, 769, 767, 765, 763, 761, 759, 757, 755, 753, 751, 749, 747, 745, 743, 741, 739, 737, 735, 733, 731, 729, 727, 725, 723, 721, 719, 717, 715, 713, 711, 709, 707, 705, 703, 701, 699, 697, 695, 693, 691, 689, 687, 685, 683, 681, 679, 677, 675, 673, 671, 669, 667, 665, 663, 661, 659, 657, 655, 653, 651, 649, 647, 645, 643, 641, 639, 637, 635, 633, 631, 629, 627, 625, 623, 621, 619, 617, 615, 613, 611, 609, 607, 605, 603, 601, 599, 597, 595, 593, 591, 589, 587, 585, 583, 581, 579, 577, 575, 573, 571, 569, 567, 565, 563, 561, 559, 557, 555, 553, 551, 549, 547, 545, 543, 541, 539, 537, 535, 533, 531, 529, 527, 525, 523, 521, 519, 517, 515, 513, 511, 509, 507, 505, 503, 501, 499, 497, 495, 493, 491, 489, 487, 485, 483, 481, 479, 477, 475, 473, 471, 469, 467, 465, 463, 461, 459, 457, 455, 453, 451, 449, 447, 445, 443, 441, 439, 437, 435, 433, 431, 429, 427, 425, 423, 421, 419, 417, 415, 413, 411, 409, 407), (406, 408, 410, 412, 414, 416, 418, 420, 422, 424, 426, 428, 430, 432, 434, 436, 438, 440, 442, 444, 446, 448, 450, 452, 454, 456, 458, 460, 462, 464, 466, 468, 470, 472, 474, 476, 478, 480, 482, 484, 486, 488, 490, 492, 494, 496, 498, 500, 502, 504, 506, 508, 510, 512, 514, 516, 518, 520, 522, 524, 526, 528, 530, 532, 534, 536, 538, 540, 542, 544, 546, 548, 550, 552, 554, 556, 558, 560, 562, 564, 566, 568, 570, 572, 574, 576, 578, 580, 582, 584, 586, 588, 590, 592, 594, 596, 598, 600, 602, 604, 606, 608, 610, 612, 614, 616, 618, 620, 622, 624, 626, 628, 630, 632, 634, 636, 638, 640, 642, 644, 646, 648, 650, 652, 654, 656, 658, 660, 662, 664, 666, 668, 670, 672, 674, 676, 678, 680, 682, 684, 686, 688, 690, 692, 694, 696, 698, 700, 702, 704, 706, 708, 710, 712, 714, 716, 718, 720, 722, 724, 726, 728, 730, 732, 734, 736, 738, 740, 742, 744, 746, 748, 750, 752, 754, 756, 758, 760, 762, 764, 766, 768, 770, 772, 774, 776, 778, 780, 782, 784, 786, 788, 790, 792, 794, 796, 798, 800, 802, 804, 806, 808, 810, 812, 814, 816, 818, 820, 822, 824, 826, 828, 830, 832, 834, 836, 838, 840, 842, 844, 846, 848, 850, 852, 854, 856, 858, 860, 862, 864, 866, 868, 870, 872, 874, 876, 878, 880, 882, 884, 886, 888, 890, 892, 894, 896, 898, 900, 902, 904, 906, 908, 910, 912, 914, 916, 918, 920, 922, 924, 926, 928, 930, 932, 934, 936, 938, 940, 942, 944, 946, 948, 950, 952, 954, 956, 958, 960, 962, 964, 966, 968, 970, 972, 974, 976, 978, 980, 982, 984, 986, 988, 990, 992, 994, 996, 998, 1000, 1002, 1004, 1006, 1008, 1010, 1012, 1014, 1016, 1018, 1020, 1022, 1024, 1026, 1028, 1030, 1032, 1034, 1036, 1038, 1040, 1042, 1044, 1046, 1048, 1050, 1052, 1054, 1056, 1058, 1060, 1062, 1064, 1066, 1068, 1070, 1072, 1074, 1076, 1078, 1080, 1082, 1084, 1086, 1088, 1090, 1092, 1094, 1096, 1098, 404), (1100, 1101, 1103, 1102), (1102, 1103, 1105, 1104), (1104, 1105, 1107, 1106), (1106, 1107, 1109, 1108), (1108, 1109, 1111, 1110), (1110, 1111, 1113, 1112), (1112, 1113, 1115, 1114), (1114, 1115, 1117, 1116), (1116, 1117, 1119, 1118), (1118, 1119, 1121, 1120), (1120, 1121, 1123, 1122), (1122, 1123, 1125, 1124), (1124, 1125, 1127, 1126), (1126, 1127, 1129, 1128), (1128, 1129, 1131, 1130), (1130, 1131, 1133, 1132), (1101, 1133, 1131, 1129, 1127, 1125, 1123, 1121, 1119, 1117, 1115, 1113, 1111, 1109, 1107, 1105, 1103), (1132, 1133, 1101, 1100), (1102, 1104, 1106, 1108, 1110, 1112, 1114, 1116, 1118, 1120, 1122, 1124, 1126, 1128, 1130, 1132, 1100)])
me_cube_004.use_remesh_preserve_volume = False
me_cube_004.use_remesh_preserve_attributes = False
me_cube_004.use_mirror_vertex_groups = False
me_cube_004.update()

# ---- objects
ob_rock_stump_001 = bpy.data.objects.new('Rock Stump.001', me_cube_004)

# ---- transforms, parenting, visibility, modifiers, constraints
ob_rock_stump_001.location = (-0.8965, 2.695, 0.1475)
ob_rock_stump_001.scale = (0.1852, 0.1852, 0.1852)
ob_rock_stump_001.lineart.crease_threshold = 0.0

# ---- collection membership
col_collection_1.objects.link(ob_rock_stump_001)

# ---- scene / render settings (as saved in the file)
scene.frame_start = 1; scene.frame_end = 250; scene.frame_set(1)
scene.render.engine = 'BLENDER_EEVEE_NEXT'
scene.render.resolution_percentage = 50
scene.render.dither_intensity = 0.0
scene.cycles.use_denoising = False
scene.cycles.samples = 10
scene.cycles.sampling_pattern = 'TABULATED_SOBOL'
scene.cycles.light_sampling_threshold = 0.0
scene.cycles.use_adaptive_sampling = False
scene.cycles.use_light_tree = False
scene.cycles.blur_glossy = 0.0
scene.cycles.pixel_filter_type = 'GAUSSIAN'
scene.cycles.sample_clamp_indirect = 0.0
scene.view_settings.view_transform = 'Standard'
bpy.context.view_layer.update()

# ---- added for rendering (the .blend has no active camera and no usable light): camera, sun
cam_auto = bpy.data.cameras.new('AutoCamera')
cam_auto.lens = 50.0
cam_auto.sensor_width = 36.0
cam_auto.clip_end = 1000.0
ob_auto_camera = bpy.data.objects.new('AutoCamera', cam_auto)
scene.collection.objects.link(ob_auto_camera)
ob_auto_camera.location = (28.1525, -31.7826, 22.2449)
ob_auto_camera.rotation_euler = (1.09748, -7.21219e-08, 0.694738)
scene.camera = ob_auto_camera
light_auto_sun = bpy.data.lights.new('AutoSun', 'SUN')
light_auto_sun.energy = 3.0
light_auto_sun.angle = 0.0523599
ob_auto_sun = bpy.data.objects.new('AutoSun', light_auto_sun)
scene.collection.objects.link(ob_auto_sun)
ob_auto_sun.rotation_euler = (0.872665, 0.174533, 0.523599)
bpy.context.view_layer.update()
